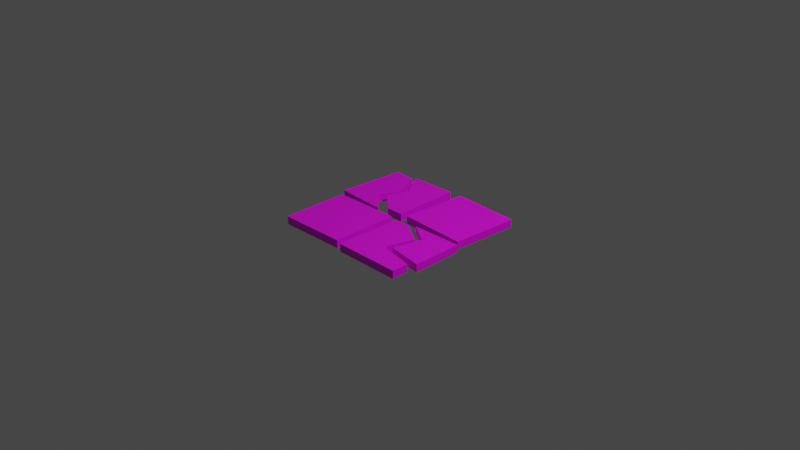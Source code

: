 # Source: Tiles_broken.blend  (saved by Blender 2.90.8; exported with 4.5.12 LTS)
import bpy
from mathutils import Matrix  # noqa: F401  (used for matrix-valued properties, if any)

bpy.ops.wm.read_factory_settings(use_empty=True)
scene = bpy.context.scene
scene.name = 'Scene'

# ---- collections
col_collection = bpy.data.collections.new('Collection'); scene.collection.children.link(col_collection)

# ---- images (referenced by path relative to the original .blend; pixels are not part of the script)
import os
ASSET_DIR = os.environ.get("B2B_ASSET_DIR", "")  # directory of the original .blend (textures are referenced by path, not embedded)
HERE = os.path.dirname(os.path.abspath(__file__))  # packed textures are extracted next to this script under _unpacked/

def load_image(name, relpath, width, height, colorspace="sRGB"):
    """Load a texture the original file referenced (path relative to the .blend, or extracted next to this script)."""
    p = next((c for c in (os.path.join(HERE, relpath), os.path.join(ASSET_DIR, relpath)) if relpath and os.path.exists(c)), "")
    if p:
        img = bpy.data.images.load(p, check_existing=True)
        img.name = name
    else:  # same state as the original file: an image datablock whose file is absent (Cycles renders it pink)
        img = bpy.data.images.new(name, width, height)
        img.source = "FILE"
        img.filepath = "//" + (relpath or name)
    img.colorspace_settings.name = colorspace
    return img
img_texture_props_png = load_image('Texture_Props.png', 'Texture_Props.png', 1024, 1024, 'sRGB')

# ---- materials (node trees are filled in below, after node groups)
mat_texture_tiles_broken = bpy.data.materials.new('Texture_Tiles_Broken')
mat_texture_tiles_broken.use_transparent_shadow = False

# ---- material node trees
mat_texture_tiles_broken.use_nodes = True; mat_texture_tiles_broken.node_tree.nodes.clear()
_N = mat_texture_tiles_broken.node_tree.nodes; _L = mat_texture_tiles_broken.node_tree.links
n0 = _N.new('ShaderNodeBsdfPrincipled'); n0.name = 'Principled BSDF'; n0.location = (10, 300)
n0.distribution = 'GGX'
n0.subsurface_method = 'BURLEY'
n0.inputs[3].default_value = 1.45
n0.inputs[27].default_value = (0.0, 0.0, 0.0, 1.0)
n0.inputs[28].default_value = 1.0
n1 = _N.new('ShaderNodeOutputMaterial'); n1.name = 'Material Output'; n1.location = (300, 300)
n2 = _N.new('ShaderNodeTexImage'); n2.name = 'Image Texture'; n2.location = (-385, 241)
n2.image = img_texture_props_png
_L.new(n0.outputs[0], n1.inputs[0])
_L.new(n2.outputs[0], n0.inputs[0])
n1.is_active_output = True

# ---- world
world_world = bpy.data.worlds.new('World'); scene.world = world_world
world_world.use_nodes = True; world_world.node_tree.nodes.clear()
_N = world_world.node_tree.nodes; _L = world_world.node_tree.links
n0 = _N.new('ShaderNodeOutputWorld'); n0.name = 'World Output'; n0.location = (300, 300)
n1 = _N.new('ShaderNodeBackground'); n1.name = 'Background'; n1.location = (10, 300)
n1.inputs[0].default_value = (0.05088, 0.05088, 0.05088, 1.0)
_L.new(n1.outputs[0], n0.inputs[0])
n0.is_active_output = True
world_world.color = (0.05088, 0.05088, 0.05088)
world_world.use_sun_shadow = False
world_world.sun_shadow_jitter_overblur = 0.0

# ---- cameras
cam_camera = bpy.data.cameras.new('Camera')
cam_camera.clip_end = 100.0
cam_camera.ortho_scale = 7.314

# ---- lights
light_light = bpy.data.lights.new('Light', 'POINT')
light_light.transmission_factor = 0.0
light_light.energy = 1000.0
light_light.shadow_soft_size = 0.1
light_light.shadow_maximum_resolution = 0.006
light_light.use_absolute_resolution = True

# ---- meshes
me_plane_003 = bpy.data.meshes.new('Plane.003')
me_plane_003.from_pydata([(-0.7796, -0.8153, -0.06497), (0.7855, -0.8202, -0.06497), (-0.823, 0.7606, -0.06497), (0.8275, 0.7765, -0.06497), (-0.823, 0.7606, 0.0227), (-0.7796, -0.8153, 0.0227), (0.7855, -0.8202, 0.0227), (0.8275, 0.7765, 0.0227), (-0.03324, -0.7951, -0.06497), (0.03883, -0.8202, -0.06497), (0.08165, 0.812, -0.06497), (-0.05587, 0.8024, -0.0646), (-0.03324, -0.7951, 0.0227), (0.03883, -0.8202, 0.0227), (0.08165, 0.812, 0.0227), (-0.05594, 0.8024, 0.02307), (-0.8641, 0.01506, -0.06497), (-0.7998, -0.06888, -0.06497), (0.8341, -0.01606, -0.06497), (0.792, 0.03068, -0.06497), (-0.8641, 0.01506, 0.0227), (-0.7998, -0.06888, 0.0227), (0.8341, -0.01606, 0.0227), (0.792, 0.03068, 0.0227), (-0.0534, -0.04872, 0.0227), (-0.03162, 0.05613, 0.02312), (0.03883, -0.07358, 0.0227), (0.04616, 0.06617, 0.0227), (-0.03155, 0.05613, -0.06455), (-0.0534, -0.04872, -0.06497), (0.04616, 0.06617, -0.06497), (0.03883, -0.07358, -0.06497), (-0.2177, 0.05006, 0.02282), (-0.3045, -0.01581, -0.06497), (-0.5637, 0.7859, 0.02224), (-0.5637, 0.7859, -0.06543), (-0.3886, 0.4968, 0.02253), (-0.4637, 0.2571, 0.02241), (-0.3885, 0.4968, -0.06514), (-0.4636, 0.2571, -0.06526), (0.7855, -0.6347, -0.06497), (0.7855, -0.6347, 0.0227), (0.2715, -0.03104, 0.0227), (0.2227, -0.07358, -0.06497), (0.4443, -0.5087, 0.0227), (0.5223, -0.1865, 0.0227), (0.4443, -0.5087, -0.06497), (0.5223, -0.1865, -0.06497), (0.849, -0.577, 0.0227), (0.849, -0.577, -0.06497), (0.3827, -0.5556, 0.0227), (0.4693, -0.2356, 0.0227), (0.2227, -0.07358, 0.0227), (0.3827, -0.5556, -0.06497), (0.4693, -0.2356, -0.06497), (0.2715, -0.03104, -0.06497), (-0.3045, -0.01581, 0.0227), (-0.2176, 0.05006, -0.06486), (-0.5847, 0.7475, 0.0227), (-0.4356, 0.4442, 0.0227), (-0.5313, 0.2119, 0.0227), (-0.5847, 0.7475, -0.06497), (-0.4356, 0.4442, -0.06497), (-0.5313, 0.2119, -0.06497)], [], [(30, 10, 3, 19), (27, 23, 7, 14), (17, 0, 5, 21), (11, 35, 34, 15), (9, 1, 6, 13), (19, 3, 7, 23), (0, 8, 12, 5), (3, 10, 14, 7), (16, 33, 56, 20), (20, 56, 60, 59, 58, 4), (16, 2, 61, 62, 63, 33), (0, 17, 29, 8), (5, 12, 24, 21), (1, 40, 41, 6), (17, 21, 24, 29), (2, 16, 20, 4), (11, 15, 25, 28), (13, 6, 41, 50, 51, 52, 26), (9, 31, 43, 54, 53, 40, 1), (8, 29, 24, 12), (10, 30, 27, 14), (27, 30, 19, 23), (26, 52, 43, 31), (9, 13, 26, 31), (32, 57, 28, 25), (34, 36, 37, 32, 25, 15), (58, 61, 2, 4), (57, 39, 38, 35, 11, 28), (48, 49, 18, 22), (42, 45, 44, 48, 22), (49, 46, 47, 55, 18), (55, 42, 22, 18), (42, 55, 47, 45), (45, 47, 46, 44), (49, 48, 44, 46), (51, 50, 53, 54), (40, 53, 50, 41), (52, 51, 54, 43), (33, 63, 60, 56), (60, 63, 62, 59), (59, 62, 61, 58), (35, 38, 36, 34), (37, 36, 38, 39), (57, 32, 37, 39)])
_uv = me_plane_003.uv_layers.new(name='UVMap')
_uv.uv.foreach_set('vector', [0.208, 0.4978, 0.02725, 0.4978, 0.02725, 0.6786, 0.208, 0.6786, 0.208, 0.2625, 0.02725, 0.2625, 0.02725, 0.4433, 0.208, 0.4433, 0.9338, 0.208, 0.9338, 0.02725, 0.8897, 0.02725, 0.8897, 0.208, 0.7199, 0.9338, 0.8095, 0.9338, 0.8095, 0.8897, 0.7199, 0.8897, 0.875, 0.4433, 0.875, 0.2625, 0.8309, 0.2625, 0.8309, 0.4433, 0.2625, 0.875, 0.4433, 0.875, 0.4433, 0.8309, 0.2625, 0.8309, 0.8161, 0.4433, 0.8161, 0.2625, 0.7721, 0.2625, 0.7721, 0.4433, 0.7331, 0.7573, 0.9139, 0.7573, 0.9139, 0.7133, 0.7331, 0.7133, 0.7573, 0.4433, 0.7573, 0.2625, 0.7133, 0.2625, 0.7133, 0.4433, 0.2105, 0.209, 0.0297, 0.209, 0.1068, 0.1569, 0.0801, 0.09951, 0.1335, 0.02819, 0.2105, 0.02819, 0.02632, 0.7307, 0.2071, 0.7307, 0.2071, 0.8076, 0.1358, 0.8611, 0.07835, 0.8344, 0.02632, 0.9115, 0.6786, 0.4978, 0.4978, 0.4978, 0.4978, 0.6786, 0.6786, 0.6786, 0.4433, 0.4978, 0.2625, 0.4978, 0.2625, 0.6786, 0.4433, 0.6786, 0.9338, 0.8309, 0.8897, 0.8309, 0.8897, 0.875, 0.9338, 0.875, 0.6786, 0.7573, 0.6786, 0.7133, 0.4978, 0.7133, 0.4978, 0.7573, 0.7573, 0.6786, 0.7573, 0.4978, 0.7133, 0.4978, 0.7133, 0.6786, 0.6786, 0.8161, 0.6786, 0.7721, 0.4978, 0.7721, 0.4978, 0.8161, 0.6803, 0.4442, 0.4995, 0.4442, 0.4995, 0.3993, 0.597, 0.3801, 0.576, 0.3026, 0.6357, 0.2634, 0.6803, 0.2634, 0.6795, 0.2097, 0.4987, 0.2097, 0.4987, 0.1651, 0.5379, 0.1054, 0.6154, 0.1264, 0.6346, 0.02888, 0.6795, 0.02888, 0.8161, 0.6786, 0.8161, 0.4978, 0.7721, 0.4978, 0.7721, 0.6786, 0.4978, 0.875, 0.6786, 0.875, 0.6786, 0.8309, 0.4978, 0.8309, 0.875, 0.02725, 0.8309, 0.02725, 0.8309, 0.208, 0.875, 0.208, 0.9926, 0.06622, 0.9486, 0.06622, 0.9486, 0.1103, 0.9926, 0.1103, 0.4433, 0.9338, 0.4433, 0.8897, 0.2625, 0.8897, 0.2625, 0.9338, 0.9926, 0.125, 0.9486, 0.125, 0.9486, 0.1691, 0.9926, 0.1691, 0.8091, 0.207, 0.7737, 0.148, 0.7452, 0.1775, 0.7194, 0.09243, 0.7194, 0.02618, 0.8091, 0.02618, 0.9338, 0.7721, 0.8897, 0.7721, 0.8897, 0.8161, 0.9338, 0.8161, 0.2616, 0.7772, 0.3136, 0.735, 0.3711, 0.7496, 0.4424, 0.7204, 0.4424, 0.81, 0.2616, 0.81, 0.875, 0.4978, 0.8309, 0.4978, 0.8309, 0.6786, 0.875, 0.6786, 0.2649, 0.447, 0.3441, 0.3948, 0.3163, 0.2917, 0.4457, 0.2662, 0.4457, 0.447, 0.2662, 0.2104, 0.2917, 0.08099, 0.3948, 0.1088, 0.447, 0.02959, 0.447, 0.2104, 0.6786, 0.9338, 0.6786, 0.8897, 0.4978, 0.8897, 0.4978, 0.9338, 0.9338, 0.4846, 0.8897, 0.4846, 0.8897, 0.5742, 0.9338, 0.5742, 0.9272, 0.9338, 0.9272, 0.8897, 0.8375, 0.8897, 0.8375, 0.9338, 0.9338, 0.6022, 0.8897, 0.6022, 0.8897, 0.6919, 0.9338, 0.6919, 0.01401, 0.9926, 0.1036, 0.9926, 0.1036, 0.9486, 0.01401, 0.9486, 0.7573, 0.8683, 0.7573, 0.7787, 0.7133, 0.7787, 0.7133, 0.8683, 0.1317, 0.9926, 0.2213, 0.9926, 0.2213, 0.9486, 0.1317, 0.9486, 0.9338, 0.3389, 0.9338, 0.2493, 0.8897, 0.2493, 0.8897, 0.3389, 0.9926, 0.1839, 0.9486, 0.1839, 0.9486, 0.2279, 0.9926, 0.2279, 0.8683, 0.8161, 0.8683, 0.7721, 0.7787, 0.7721, 0.7787, 0.8161, 0.9338, 0.4566, 0.9338, 0.367, 0.8897, 0.367, 0.8897, 0.4566, 0.9926, 0.007395, 0.9486, 0.007395, 0.9486, 0.05143, 0.9926, 0.05143, 0.8683, 0.875, 0.8683, 0.8309, 0.7787, 0.8309, 0.7787, 0.875])
_uv.active_render = True
_uv = me_plane_003.uv_layers.new(name='UVMap.001')
_uv.uv.foreach_set('vector', [0.208, 0.4978, 0.02725, 0.4978, 0.02725, 0.6786, 0.208, 0.6786, 0.208, 0.2625, 0.02725, 0.2625, 0.02725, 0.4433, 0.208, 0.4433, 0.9338, 0.208, 0.9338, 0.02725, 0.8897, 0.02725, 0.8897, 0.208, 0.7199, 0.9338, 0.8095, 0.9338, 0.8095, 0.8897, 0.7199, 0.8897, 0.875, 0.4433, 0.875, 0.2625, 0.8309, 0.2625, 0.8309, 0.4433, 0.2625, 0.875, 0.4433, 0.875, 0.4433, 0.8309, 0.2625, 0.8309, 0.8161, 0.4433, 0.8161, 0.2625, 0.7721, 0.2625, 0.7721, 0.4433, 0.7331, 0.7573, 0.9139, 0.7573, 0.9139, 0.7133, 0.7331, 0.7133, 0.7573, 0.4433, 0.7573, 0.2625, 0.7133, 0.2625, 0.7133, 0.4433, 0.2105, 0.209, 0.0297, 0.209, 0.1068, 0.1569, 0.0801, 0.09951, 0.1335, 0.02819, 0.2105, 0.02819, 0.02632, 0.7307, 0.2071, 0.7307, 0.2071, 0.8076, 0.1358, 0.8611, 0.07835, 0.8344, 0.02632, 0.9115, 0.6786, 0.4978, 0.4978, 0.4978, 0.4978, 0.6786, 0.6786, 0.6786, 0.4433, 0.4978, 0.2625, 0.4978, 0.2625, 0.6786, 0.4433, 0.6786, 0.9338, 0.8309, 0.8897, 0.8309, 0.8897, 0.875, 0.9338, 0.875, 0.6786, 0.7573, 0.6786, 0.7133, 0.4978, 0.7133, 0.4978, 0.7573, 0.7573, 0.6786, 0.7573, 0.4978, 0.7133, 0.4978, 0.7133, 0.6786, 0.6786, 0.8161, 0.6786, 0.7721, 0.4978, 0.7721, 0.4978, 0.8161, 0.6803, 0.4442, 0.4995, 0.4442, 0.4995, 0.3993, 0.597, 0.3801, 0.576, 0.3026, 0.6357, 0.2634, 0.6803, 0.2634, 0.6795, 0.2097, 0.4987, 0.2097, 0.4987, 0.1651, 0.5379, 0.1054, 0.6154, 0.1264, 0.6346, 0.02888, 0.6795, 0.02888, 0.8161, 0.6786, 0.8161, 0.4978, 0.7721, 0.4978, 0.7721, 0.6786, 0.4978, 0.875, 0.6786, 0.875, 0.6786, 0.8309, 0.4978, 0.8309, 0.875, 0.02725, 0.8309, 0.02725, 0.8309, 0.208, 0.875, 0.208, 0.9926, 0.06622, 0.9486, 0.06622, 0.9486, 0.1103, 0.9926, 0.1103, 0.4433, 0.9338, 0.4433, 0.8897, 0.2625, 0.8897, 0.2625, 0.9338, 0.9926, 0.125, 0.9486, 0.125, 0.9486, 0.1691, 0.9926, 0.1691, 0.8091, 0.207, 0.7737, 0.148, 0.7452, 0.1775, 0.7194, 0.09243, 0.7194, 0.02618, 0.8091, 0.02618, 0.9338, 0.7721, 0.8897, 0.7721, 0.8897, 0.8161, 0.9338, 0.8161, 0.2616, 0.7772, 0.3136, 0.735, 0.3711, 0.7496, 0.4424, 0.7204, 0.4424, 0.81, 0.2616, 0.81, 0.875, 0.4978, 0.8309, 0.4978, 0.8309, 0.6786, 0.875, 0.6786, 0.2649, 0.447, 0.3441, 0.3948, 0.3163, 0.2917, 0.4457, 0.2662, 0.4457, 0.447, 0.2662, 0.2104, 0.2917, 0.08099, 0.3948, 0.1088, 0.447, 0.02959, 0.447, 0.2104, 0.6786, 0.9338, 0.6786, 0.8897, 0.4978, 0.8897, 0.4978, 0.9338, 0.9338, 0.4846, 0.8897, 0.4846, 0.8897, 0.5742, 0.9338, 0.5742, 0.9272, 0.9338, 0.9272, 0.8897, 0.8375, 0.8897, 0.8375, 0.9338, 0.9338, 0.6022, 0.8897, 0.6022, 0.8897, 0.6919, 0.9338, 0.6919, 0.01401, 0.9926, 0.1036, 0.9926, 0.1036, 0.9486, 0.01401, 0.9486, 0.7573, 0.8683, 0.7573, 0.7787, 0.7133, 0.7787, 0.7133, 0.8683, 0.1317, 0.9926, 0.2213, 0.9926, 0.2213, 0.9486, 0.1317, 0.9486, 0.9338, 0.3389, 0.9338, 0.2493, 0.8897, 0.2493, 0.8897, 0.3389, 0.9926, 0.1839, 0.9486, 0.1839, 0.9486, 0.2279, 0.9926, 0.2279, 0.8683, 0.8161, 0.8683, 0.7721, 0.7787, 0.7721, 0.7787, 0.8161, 0.9338, 0.4566, 0.9338, 0.367, 0.8897, 0.367, 0.8897, 0.4566, 0.9926, 0.007395, 0.9486, 0.007395, 0.9486, 0.05143, 0.9926, 0.05143, 0.8683, 0.875, 0.8683, 0.8309, 0.7787, 0.8309, 0.7787, 0.875])
me_plane_003.materials.append(mat_texture_tiles_broken)
me_plane_003.use_remesh_fix_poles = True
me_plane_003.use_remesh_preserve_attributes = False
me_plane_003.use_mirror_vertex_groups = False
me_plane_003.update()

# ---- objects
ob_light = bpy.data.objects.new('Light', light_light)
ob_camera = bpy.data.objects.new('Camera', cam_camera)
ob_tiles_broken = bpy.data.objects.new('Tiles_Broken', me_plane_003)

# ---- transforms, parenting, visibility, modifiers, constraints
ob_light.location = (4.076, 1.005, 5.904)
ob_light.rotation_euler = (0.6503, 0.05522, 1.866)
ob_light.lock_rotations_4d = False
ob_light.empty_display_type = 'ARROWS'
ob_light.color = (0.0, 0.0, 0.0, 0.0)
ob_light.lineart.crease_threshold = 0.0
ob_camera.location = (7.359, -6.926, 4.958)
ob_camera.rotation_euler = (1.109, 0.0, 0.8149)
ob_camera.lock_rotations_4d = False
ob_camera.empty_display_type = 'ARROWS'
ob_camera.color = (0.0, 0.0, 0.0, 0.0)
ob_camera.display_type = 'WIRE'
ob_camera.lineart.crease_threshold = 0.0
ob_tiles_broken.location = (0.0, 0.0, 0.0)
ob_tiles_broken.lineart.crease_threshold = 0.0

# ---- collection membership
col_collection.objects.link(ob_light)
col_collection.objects.link(ob_camera)
col_collection.objects.link(ob_tiles_broken)

# ---- scene / render settings (as saved in the file)
scene.camera = ob_camera
scene.frame_start = 1; scene.frame_end = 250; scene.frame_set(1)
scene.render.engine = 'BLENDER_EEVEE_NEXT'
scene.cycles.use_denoising = False
scene.cycles.samples = 128
scene.cycles.sampling_pattern = 'TABULATED_SOBOL'
scene.cycles.use_adaptive_sampling = False
scene.cycles.use_light_tree = False
scene.view_settings.view_transform = 'Filmic'
bpy.context.view_layer.update()
